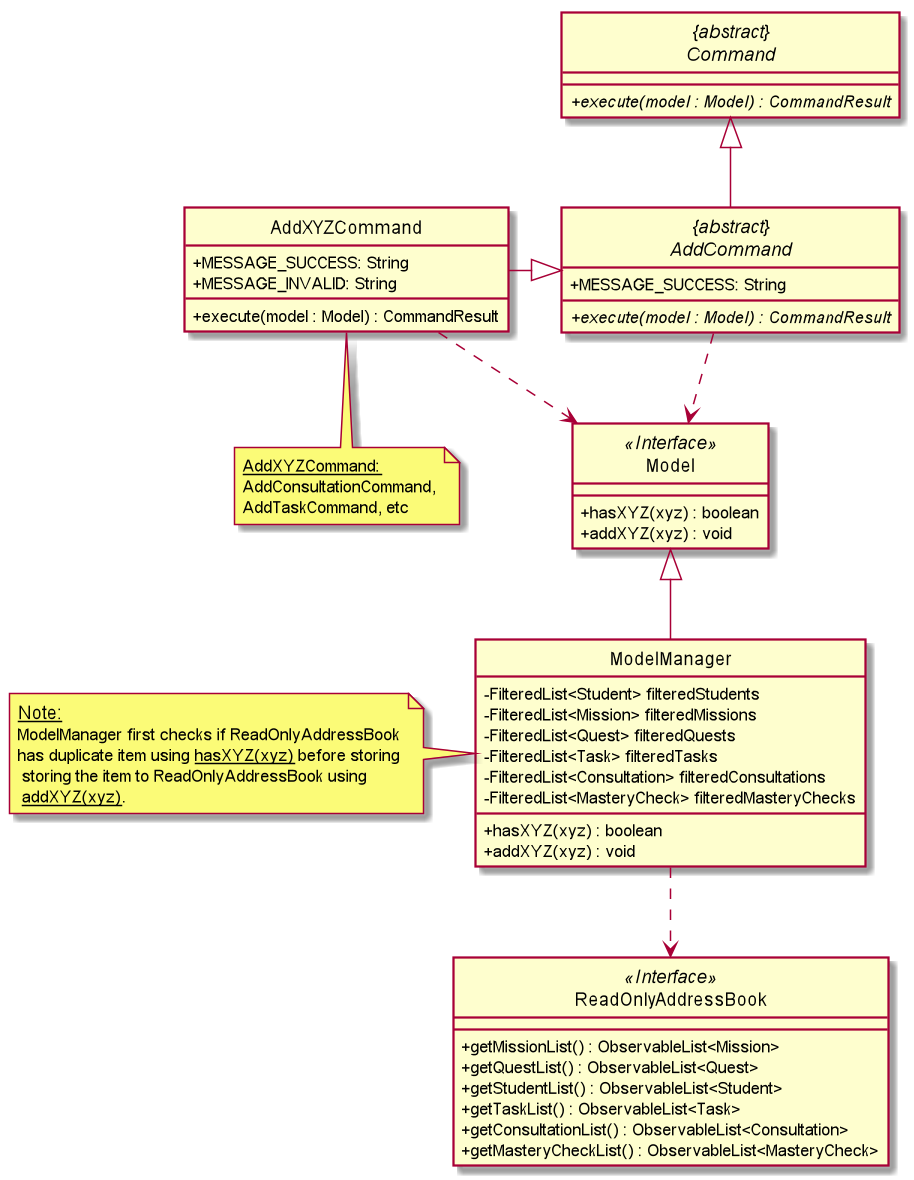

The diagram above was rendered by PlantUML. Its source (embedded in the PNG):
@startuml
skinparam backgroundColor #ffffff
skinparam classAttributeIconSize 0
hide circle

class AddXYZCommand {
    + MESSAGE_SUCCESS: String
    + MESSAGE_INVALID: String

    + execute(model : Model) : CommandResult
}

abstract class "{abstract}\nCommand" {
    + {abstract} execute(model : Model) : CommandResult
}

class Model <<Interface>> {
    + hasXYZ(xyz) : boolean
    + addXYZ(xyz) : void
}

class ModelManager {
    - FilteredList<Student> filteredStudents
    - FilteredList<Mission> filteredMissions
    - FilteredList<Quest> filteredQuests
    - FilteredList<Task> filteredTasks
    - FilteredList<Consultation> filteredConsultations
    - FilteredList<MasteryCheck> filteredMasteryChecks

    + hasXYZ(xyz) : boolean
    + addXYZ(xyz) : void
}

class ReadOnlyAddressBook <<Interface>> {
    + getMissionList() : ObservableList<Mission>
    + getQuestList() : ObservableList<Quest>
    + getStudentList() : ObservableList<Student>
    + getTaskList() : ObservableList<Task>
    + getConsultationList() : ObservableList<Consultation>
    + getMasteryCheckList() : ObservableList<MasteryCheck>
}

abstract class "{abstract}\nAddCommand"{
    + MESSAGE_SUCCESS: String
    + {abstract} execute(model : Model) : CommandResult
}

"{abstract}\nAddCommand" -up-|> "{abstract}\nCommand"

"{abstract}\nAddCommand" .down.> Model

AddXYZCommand -right-|> "{abstract}\nAddCommand"
AddXYZCommand ..> Model

ModelManager -up-|> Model
ModelManager .down.> ReadOnlyAddressBook

note as N1
  <size: 12><u>Note:</u>
  <size: 11>ModelManager first checks if ReadOnlyAddressBook
  <size: 11>has duplicate item using <u>hasXYZ(xyz)</u> before storing
  <size: 11> storing the item to ReadOnlyAddressBook using
  <size: 11> <u>addXYZ(xyz)</u>.
end note

note as N2
    <size: 11><u>AddXYZCommand:</u>
    <size: 11>AddConsultationCommand,
    <size: 11>AddTaskCommand, etc
end note

N1 .right ModelManager
N2 .up. AddXYZCommand

@enduml